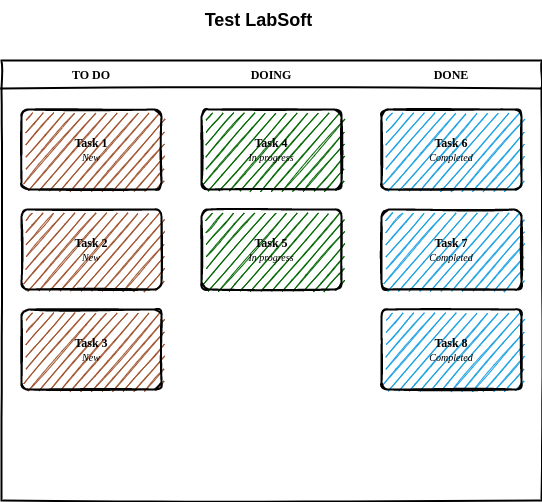

The diagram above was exported from draw.io. Its source (the exported page's mxGraphModel, read from the mxfile embedded in the PNG):
<mxGraphModel dx="1422" dy="801" grid="1" gridSize="10" guides="1" tooltips="1" connect="1" arrows="1" fold="1" page="1" pageScale="1" pageWidth="850" pageHeight="1100" math="0" shadow="0">
  <root>
    <mxCell id="0" />
    <mxCell id="1" parent="0" />
    <mxCell id="_5mSTuPxr-ZiKRkBDSY7-1" value="" style="swimlane;fontStyle=2;childLayout=stackLayout;horizontal=1;startSize=28;horizontalStack=1;resizeParent=1;resizeParentMax=0;resizeLast=0;collapsible=0;marginBottom=0;swimlaneFillColor=none;fontFamily=Permanent Marker;fontSize=16;points=[];verticalAlign=top;stackBorder=0;resizable=1;strokeWidth=2;sketch=1;disableMultiStroke=1;" parent="1" vertex="1">
      <mxGeometry x="160" y="80" width="540" height="440" as="geometry" />
    </mxCell>
    <object label="TO DO" status="New" id="_5mSTuPxr-ZiKRkBDSY7-2">
      <mxCell style="swimlane;strokeWidth=2;fontFamily=Permanent Marker;html=0;startSize=1;verticalAlign=bottom;spacingBottom=5;points=[];childLayout=stackLayout;stackBorder=20;stackSpacing=20;resizeLast=0;resizeParent=1;horizontalStack=0;collapsible=0;sketch=1;strokeColor=none;fillStyle=solid;fillColor=#A0522D;" parent="_5mSTuPxr-ZiKRkBDSY7-1" vertex="1">
        <mxGeometry y="28" width="180" height="412" as="geometry" />
      </mxCell>
    </object>
    <object label="Task 1&lt;br&gt;&lt;span style=&quot;font-weight: normal&quot;&gt;&lt;i&gt;&lt;font style=&quot;font-size: 10px&quot;&gt;%status%&lt;/font&gt;&lt;/i&gt;&lt;/span&gt;" placeholders="1" id="_5mSTuPxr-ZiKRkBDSY7-3">
      <mxCell style="whiteSpace=wrap;html=1;strokeWidth=2;fillColor=swimlane;fontStyle=1;spacingTop=0;rounded=1;arcSize=9;points=[];sketch=1;fontFamily=Permanent Marker;hachureGap=8;fillWeight=1;" parent="_5mSTuPxr-ZiKRkBDSY7-2" vertex="1">
        <mxGeometry x="20" y="21" width="140" height="80" as="geometry" />
      </mxCell>
    </object>
    <object label="Task 2&lt;br&gt;&lt;span style=&quot;font-weight: normal&quot;&gt;&lt;i&gt;&lt;font style=&quot;font-size: 10px&quot;&gt;%status%&lt;/font&gt;&lt;/i&gt;&lt;/span&gt;" placeholders="1" id="_5mSTuPxr-ZiKRkBDSY7-4">
      <mxCell style="whiteSpace=wrap;html=1;strokeWidth=2;fillColor=swimlane;fontStyle=1;spacingTop=0;rounded=1;arcSize=9;points=[];sketch=1;fontFamily=Permanent Marker;hachureGap=8;fillWeight=1;" parent="_5mSTuPxr-ZiKRkBDSY7-2" vertex="1">
        <mxGeometry x="20" y="121" width="140" height="80" as="geometry" />
      </mxCell>
    </object>
    <object label="Task 3&lt;br&gt;&lt;span style=&quot;font-weight: normal&quot;&gt;&lt;i&gt;&lt;font style=&quot;font-size: 10px&quot;&gt;%status%&lt;/font&gt;&lt;/i&gt;&lt;/span&gt;" placeholders="1" id="_5mSTuPxr-ZiKRkBDSY7-5">
      <mxCell style="whiteSpace=wrap;html=1;strokeWidth=2;fillColor=swimlane;fontStyle=1;spacingTop=0;rounded=1;arcSize=9;points=[];sketch=1;fontFamily=Permanent Marker;hachureGap=8;fillWeight=1;" parent="_5mSTuPxr-ZiKRkBDSY7-2" vertex="1">
        <mxGeometry x="20" y="221" width="140" height="80" as="geometry" />
      </mxCell>
    </object>
    <object label="DOING" status="In progress" id="_5mSTuPxr-ZiKRkBDSY7-6">
      <mxCell style="swimlane;strokeWidth=2;fontFamily=Permanent Marker;html=0;startSize=1;verticalAlign=bottom;spacingBottom=5;points=[];childLayout=stackLayout;stackBorder=20;stackSpacing=20;resizeLast=0;resizeParent=1;horizontalStack=0;collapsible=0;sketch=1;strokeColor=none;fillStyle=solid;fillColor=#006600;" parent="_5mSTuPxr-ZiKRkBDSY7-1" vertex="1">
        <mxGeometry x="180" y="28" width="180" height="412" as="geometry" />
      </mxCell>
    </object>
    <object label="Task 4&lt;br&gt;&lt;span style=&quot;font-weight: normal&quot;&gt;&lt;i&gt;&lt;font style=&quot;font-size: 10px&quot;&gt;%status%&lt;/font&gt;&lt;/i&gt;&lt;/span&gt;" placeholders="1" id="_5mSTuPxr-ZiKRkBDSY7-7">
      <mxCell style="whiteSpace=wrap;html=1;strokeWidth=2;fillColor=swimlane;fontStyle=1;spacingTop=0;rounded=1;arcSize=9;points=[];sketch=1;fontFamily=Permanent Marker;hachureGap=8;fillWeight=1;" parent="_5mSTuPxr-ZiKRkBDSY7-6" vertex="1">
        <mxGeometry x="20" y="21" width="140" height="80" as="geometry" />
      </mxCell>
    </object>
    <object label="Task 5&lt;br&gt;&lt;span style=&quot;font-weight: normal&quot;&gt;&lt;i&gt;&lt;font style=&quot;font-size: 10px&quot;&gt;%status%&lt;/font&gt;&lt;/i&gt;&lt;/span&gt;" placeholders="1" id="_5mSTuPxr-ZiKRkBDSY7-8">
      <mxCell style="whiteSpace=wrap;html=1;strokeWidth=2;fillColor=swimlane;fontStyle=1;spacingTop=0;rounded=1;arcSize=9;points=[];sketch=1;fontFamily=Permanent Marker;hachureGap=8;fillWeight=1;" parent="_5mSTuPxr-ZiKRkBDSY7-6" vertex="1">
        <mxGeometry x="20" y="121" width="140" height="80" as="geometry" />
      </mxCell>
    </object>
    <object label="DONE" status="Completed" id="_5mSTuPxr-ZiKRkBDSY7-9">
      <mxCell style="swimlane;strokeWidth=2;fontFamily=Permanent Marker;html=0;startSize=1;verticalAlign=bottom;spacingBottom=5;points=[];childLayout=stackLayout;stackBorder=20;stackSpacing=20;resizeLast=0;resizeParent=1;horizontalStack=0;collapsible=0;sketch=1;strokeColor=none;fillStyle=solid;fillColor=#1BA1E2;" parent="_5mSTuPxr-ZiKRkBDSY7-1" vertex="1">
        <mxGeometry x="360" y="28" width="180" height="412" as="geometry" />
      </mxCell>
    </object>
    <object label="Task 6&lt;br&gt;&lt;span style=&quot;font-weight: normal&quot;&gt;&lt;i&gt;&lt;font style=&quot;font-size: 10px&quot;&gt;%status%&lt;/font&gt;&lt;/i&gt;&lt;/span&gt;" placeholders="1" id="_5mSTuPxr-ZiKRkBDSY7-10">
      <mxCell style="whiteSpace=wrap;html=1;strokeWidth=2;fillColor=swimlane;fontStyle=1;spacingTop=0;rounded=1;arcSize=9;points=[];sketch=1;fontFamily=Permanent Marker;hachureGap=8;fillWeight=1;" parent="_5mSTuPxr-ZiKRkBDSY7-9" vertex="1">
        <mxGeometry x="20" y="21" width="140" height="80" as="geometry" />
      </mxCell>
    </object>
    <object label="Task 7&lt;br&gt;&lt;span style=&quot;font-weight: normal&quot;&gt;&lt;i&gt;&lt;font style=&quot;font-size: 10px&quot;&gt;%status%&lt;/font&gt;&lt;/i&gt;&lt;/span&gt;" placeholders="1" id="_5mSTuPxr-ZiKRkBDSY7-11">
      <mxCell style="whiteSpace=wrap;html=1;strokeWidth=2;fillColor=swimlane;fontStyle=1;spacingTop=0;rounded=1;arcSize=9;points=[];sketch=1;fontFamily=Permanent Marker;hachureGap=8;fillWeight=1;" parent="_5mSTuPxr-ZiKRkBDSY7-9" vertex="1">
        <mxGeometry x="20" y="121" width="140" height="80" as="geometry" />
      </mxCell>
    </object>
    <object label="Task 8&lt;br&gt;&lt;span style=&quot;font-weight: normal&quot;&gt;&lt;i&gt;&lt;font style=&quot;font-size: 10px&quot;&gt;%status%&lt;/font&gt;&lt;/i&gt;&lt;/span&gt;" placeholders="1" id="_5mSTuPxr-ZiKRkBDSY7-12">
      <mxCell style="whiteSpace=wrap;html=1;strokeWidth=2;fillColor=swimlane;fontStyle=1;spacingTop=0;rounded=1;arcSize=9;points=[];sketch=1;fontFamily=Permanent Marker;hachureGap=8;fillWeight=1;" parent="_5mSTuPxr-ZiKRkBDSY7-9" vertex="1">
        <mxGeometry x="20" y="221" width="140" height="80" as="geometry" />
      </mxCell>
    </object>
    <mxCell id="OcktaLwdw5d4r46FcQw7-1" value="&lt;b&gt;&lt;font style=&quot;font-size: 18px&quot;&gt;Test LabSoft&lt;/font&gt;&lt;/b&gt;" style="text;html=1;strokeColor=none;fillColor=none;align=center;verticalAlign=middle;whiteSpace=wrap;rounded=0;" vertex="1" parent="1">
      <mxGeometry x="260" y="20" width="315" height="40" as="geometry" />
    </mxCell>
  </root>
</mxGraphModel>